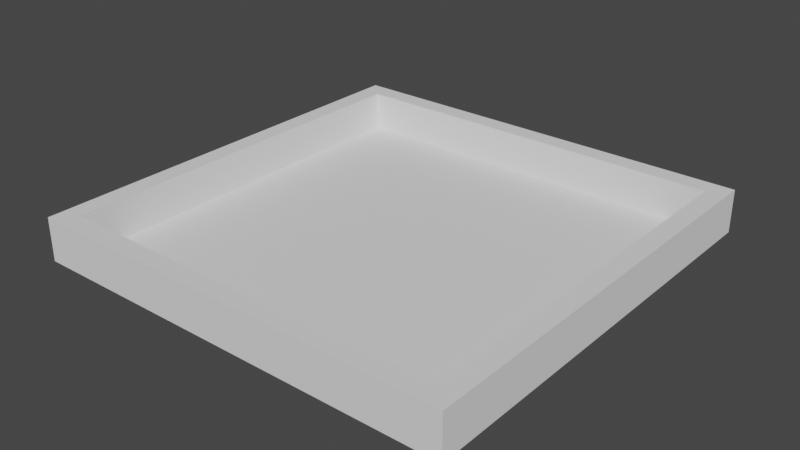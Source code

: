 # Source: box.blend  (saved by Blender 3.2.14; exported with 4.5.12 LTS)
import bpy
from mathutils import Matrix  # noqa: F401  (used for matrix-valued properties, if any)

bpy.ops.wm.read_factory_settings(use_empty=True)
scene = bpy.context.scene
scene.name = 'Scene'

# ---- collections
col_collection = bpy.data.collections.new('Collection'); scene.collection.children.link(col_collection)

# ---- world
world_world = bpy.data.worlds.new('World'); scene.world = world_world
world_world.use_nodes = True; world_world.node_tree.nodes.clear()
_N = world_world.node_tree.nodes; _L = world_world.node_tree.links
n0 = _N.new('ShaderNodeOutputWorld'); n0.name = 'World Output'; n0.location = (300, 300)
n1 = _N.new('ShaderNodeBackground'); n1.name = 'Background'; n1.location = (10, 300)
n1.inputs[0].default_value = (0.05088, 0.05088, 0.05088, 1.0)
_L.new(n1.outputs[0], n0.inputs[0])
n0.is_active_output = True
world_world.color = (0.05088, 0.05088, 0.05088)
world_world.use_sun_shadow = False
world_world.sun_shadow_jitter_overblur = 0.0

# ---- meshes
me_x = bpy.data.meshes.new('立方体')
me_x.from_pydata([(-0.25, -0.25, 0.0003115), (-0.25, -0.25, 0.05031), (-0.25, 0.25, 0.0003115), (-0.25, 0.25, 0.05031), (0.25, -0.25, 0.0003115), (0.25, -0.25, 0.05031), (0.25, 0.25, 0.0003115), (0.25, 0.25, 0.05031), (-0.2275, -0.2275, 0.05031), (-0.2275, 0.2275, 0.05031), (0.2275, -0.2275, 0.05031), (0.2275, 0.2275, 0.05031), (-0.25, -0.25, 0.05031), (-0.25, 0.25, 0.05031), (0.25, 0.25, 0.05031), (0.25, -0.25, 0.05031), (-0.2275, -0.2275, 0.005312), (-0.2275, 0.2275, 0.005312), (0.2275, -0.2275, 0.005312), (0.2275, 0.2275, 0.005312)], [], [(0, 1, 3, 2), (2, 3, 7, 6), (6, 7, 5, 4), (4, 5, 1, 0), (2, 6, 4, 0), (5, 7, 14, 15), (10, 11, 19, 18), (3, 1, 12, 13), (1, 5, 15, 12), (7, 3, 13, 14), (8, 9, 13, 12), (9, 11, 14, 13), (11, 10, 15, 14), (10, 8, 12, 15), (19, 17, 16, 18), (9, 8, 16, 17), (8, 10, 18, 16), (11, 9, 17, 19)])
_uv = me_x.uv_layers.new(name='UV 贴图')
_uv.uv.foreach_set('vector', [0.375, 0.0, 0.625, 0.0, 0.625, 0.25, 0.375, 0.25, 0.375, 0.25, 0.625, 0.25, 0.625, 0.5, 0.375, 0.5, 0.375, 0.5, 0.625, 0.5, 0.625, 0.75, 0.375, 0.75, 0.375, 0.75, 0.625, 0.75, 0.625, 1.0, 0.375, 1.0, 0.125, 0.5, 0.375, 0.5, 0.375, 0.75, 0.125, 0.75, 0.625, 0.75, 0.625, 0.5, 0.625, 0.5, 0.625, 0.75, 0.6363, 0.7387, 0.6362, 0.5112, 0.6362, 0.5112, 0.6363, 0.7387, 0.625, 0.25, 0.625, 0.0, 0.625, 0.0, 0.625, 0.25, 0.625, 1.0, 0.625, 0.75, 0.625, 0.75, 0.625, 1.0, 0.625, 0.5, 0.625, 0.25, 0.625, 0.25, 0.625, 0.5, 0.8637, 0.7387, 0.8637, 0.5112, 0.875, 0.5, 0.875, 0.75, 0.8637, 0.5112, 0.6362, 0.5112, 0.625, 0.5, 0.875, 0.5, 0.6362, 0.5112, 0.6363, 0.7387, 0.625, 0.75, 0.625, 0.5, 0.6363, 0.7387, 0.8637, 0.7387, 0.875, 0.75, 0.625, 0.75, 0.6362, 0.5112, 0.8637, 0.5112, 0.8637, 0.7387, 0.6363, 0.7387, 0.8637, 0.5112, 0.8637, 0.7387, 0.8637, 0.7387, 0.8637, 0.5112, 0.8637, 0.7387, 0.6363, 0.7387, 0.6363, 0.7387, 0.8637, 0.7387, 0.6362, 0.5112, 0.8637, 0.5112, 0.8637, 0.5112, 0.6362, 0.5112])
me_x.use_remesh_fix_poles = True
me_x.use_remesh_preserve_attributes = False
me_x.update()

# ---- objects
ob_box = bpy.data.objects.new('Box', me_x)

# ---- transforms, parenting, visibility, modifiers, constraints
ob_box.location = (0.0, 0.0, 0.0)

# ---- collection membership
col_collection.objects.link(ob_box)

# ---- scene / render settings (as saved in the file)
scene.frame_start = 1; scene.frame_end = 250; scene.frame_set(1)
scene.render.engine = 'BLENDER_EEVEE_NEXT'
scene.cycles.sampling_pattern = 'TABULATED_SOBOL'
scene.cycles.use_light_tree = False
scene.view_settings.view_transform = 'Filmic'
bpy.context.view_layer.update()

# ---- added for rendering (the .blend has no active camera and no usable light): camera, sun
cam_auto = bpy.data.cameras.new('AutoCamera')
cam_auto.lens = 50.0
cam_auto.sensor_width = 36.0
cam_auto.clip_end = 1000.0
ob_auto_camera = bpy.data.objects.new('AutoCamera', cam_auto)
scene.collection.objects.link(ob_auto_camera)
ob_auto_camera.location = (0.655866, -0.787039, 0.550004)
ob_auto_camera.rotation_euler = (1.09748, -7.21219e-08, 0.694738)
scene.camera = ob_auto_camera
light_auto_sun = bpy.data.lights.new('AutoSun', 'SUN')
light_auto_sun.energy = 3.0
light_auto_sun.angle = 0.0523599
ob_auto_sun = bpy.data.objects.new('AutoSun', light_auto_sun)
scene.collection.objects.link(ob_auto_sun)
ob_auto_sun.rotation_euler = (0.872665, 0.174533, 0.523599)
bpy.context.view_layer.update()

